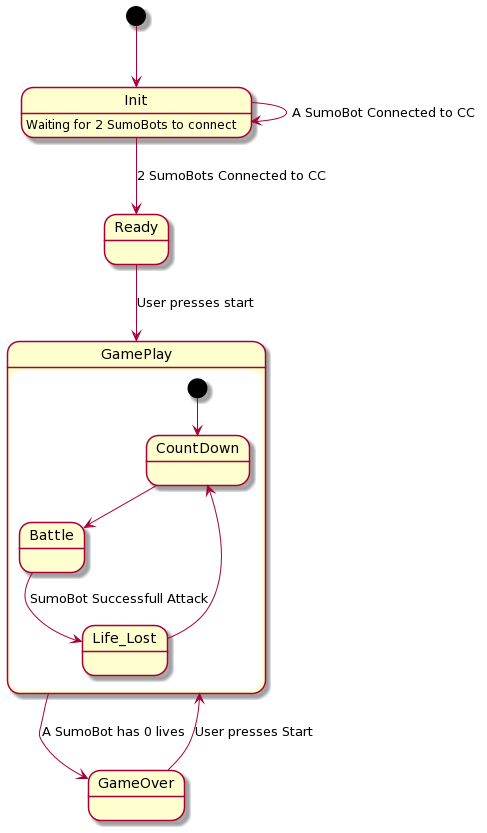

The diagram above was rendered by PlantUML. Its source (embedded in the PNG):
@startuml
[*] --> Init
Init --> Init :  A SumoBot Connected to CC
Init --> Ready : 2 SumoBots Connected to CC
Init: Waiting for 2 SumoBots to connect
Ready --> GamePlay : User presses start
state GamePlay {
    [*] --> CountDown
    CountDown --> Battle 
    Battle --> Life_Lost : SumoBot Successfull Attack
    Life_Lost --> CountDown 

}

GamePlay --> GameOver : A SumoBot has 0 lives
GameOver --> GamePlay : User presses Start
@enduml